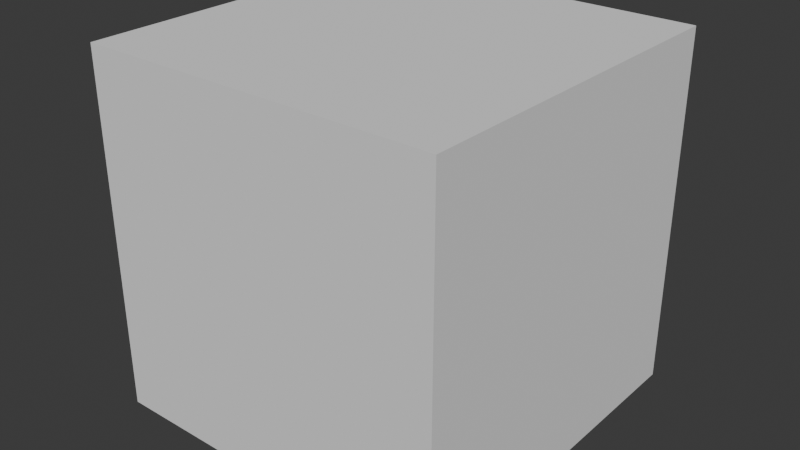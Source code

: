 # Source: cube.blend  (saved by Blender 4.3.34; exported with 4.5.12 LTS)
import bpy
from mathutils import Matrix  # noqa: F401  (used for matrix-valued properties, if any)

bpy.ops.wm.read_factory_settings(use_empty=True)
scene = bpy.context.scene
scene.name = 'Scene'

# ---- collections
col_collection = bpy.data.collections.new('Collection'); scene.collection.children.link(col_collection)

# ---- world
world_world = bpy.data.worlds.new('World'); scene.world = world_world
world_world.use_nodes = True; world_world.node_tree.nodes.clear()
_N = world_world.node_tree.nodes; _L = world_world.node_tree.links
n0 = _N.new('ShaderNodeOutputWorld'); n0.name = 'World Output'; n0.location = (300, 300)
n1 = _N.new('ShaderNodeBackground'); n1.name = 'Background'; n1.location = (10, 300)
n1.inputs[0].default_value = (0.05088, 0.05088, 0.05088, 1.0)
_L.new(n1.outputs[0], n0.inputs[0])
n0.is_active_output = True
world_world.color = (0.05088, 0.05088, 0.05088)
world_world.sun_shadow_jitter_overblur = 0.0

# ---- meshes
me_cube_001 = bpy.data.meshes.new('Cube.001')
me_cube_001.from_pydata([(-1.0, -1.0, -1.0), (-1.0, -1.0, 1.0), (-1.0, 1.0, -1.0), (-1.0, 1.0, 1.0), (1.0, -1.0, -1.0), (1.0, -1.0, 1.0), (1.0, 1.0, -1.0), (1.0, 1.0, 1.0)], [], [(0, 1, 3, 2), (2, 3, 7, 6), (6, 7, 5, 4), (4, 5, 1, 0), (2, 6, 4, 0), (7, 3, 1, 5)])
_uv = me_cube_001.uv_layers.new(name='UVMap')
_uv.uv.foreach_set('vector', [0.375, 0.0, 0.625, 0.0, 0.625, 0.25, 0.375, 0.25, 0.375, 0.25, 0.625, 0.25, 0.625, 0.5, 0.375, 0.5, 0.375, 0.5, 0.625, 0.5, 0.625, 0.75, 0.375, 0.75, 0.375, 0.75, 0.625, 0.75, 0.625, 1.0, 0.375, 1.0, 0.125, 0.5, 0.375, 0.5, 0.375, 0.75, 0.125, 0.75, 0.625, 0.5, 0.875, 0.5, 0.875, 0.75, 0.625, 0.75])
me_cube_001.update()

# ---- objects
ob_cube = bpy.data.objects.new('Cube', me_cube_001)

# ---- transforms, parenting, visibility, modifiers, constraints
ob_cube.location = (0.0, 0.0, 0.0)

# ---- collection membership
col_collection.objects.link(ob_cube)

# ---- scene / render settings (as saved in the file)
scene.frame_start = 1; scene.frame_end = 250; scene.frame_set(0)
scene.render.engine = 'BLENDER_EEVEE_NEXT'
bpy.context.view_layer.update()

# ---- added for rendering (the .blend has no active camera and no usable light): camera, sun
cam_auto = bpy.data.cameras.new('AutoCamera')
cam_auto.lens = 50.0
cam_auto.sensor_width = 36.0
cam_auto.clip_end = 1000.0
ob_auto_camera = bpy.data.objects.new('AutoCamera', cam_auto)
scene.collection.objects.link(ob_auto_camera)
ob_auto_camera.location = (3.20507, -3.84609, 2.56406)
ob_auto_camera.rotation_euler = (1.09748, -7.21219e-08, 0.694738)
scene.camera = ob_auto_camera
light_auto_sun = bpy.data.lights.new('AutoSun', 'SUN')
light_auto_sun.energy = 3.0
light_auto_sun.angle = 0.0523599
ob_auto_sun = bpy.data.objects.new('AutoSun', light_auto_sun)
scene.collection.objects.link(ob_auto_sun)
ob_auto_sun.rotation_euler = (0.872665, 0.174533, 0.523599)
bpy.context.view_layer.update()
